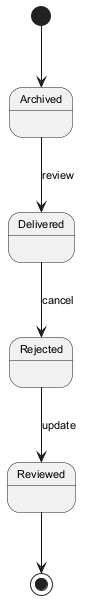

The diagram above was rendered by PlantUML. Its source (embedded in the PNG):
@startuml
skinparam backgroundColor #FFFFFF
skinparam classBackgroundColor #E8F4FA
skinparam classBorderColor #2C7DA0
skinparam defaultFontSize 11
[*] --> Archived
Archived --> Delivered : review
Delivered --> Rejected : cancel
Rejected --> Reviewed : update
Reviewed --> [*]
@enduml